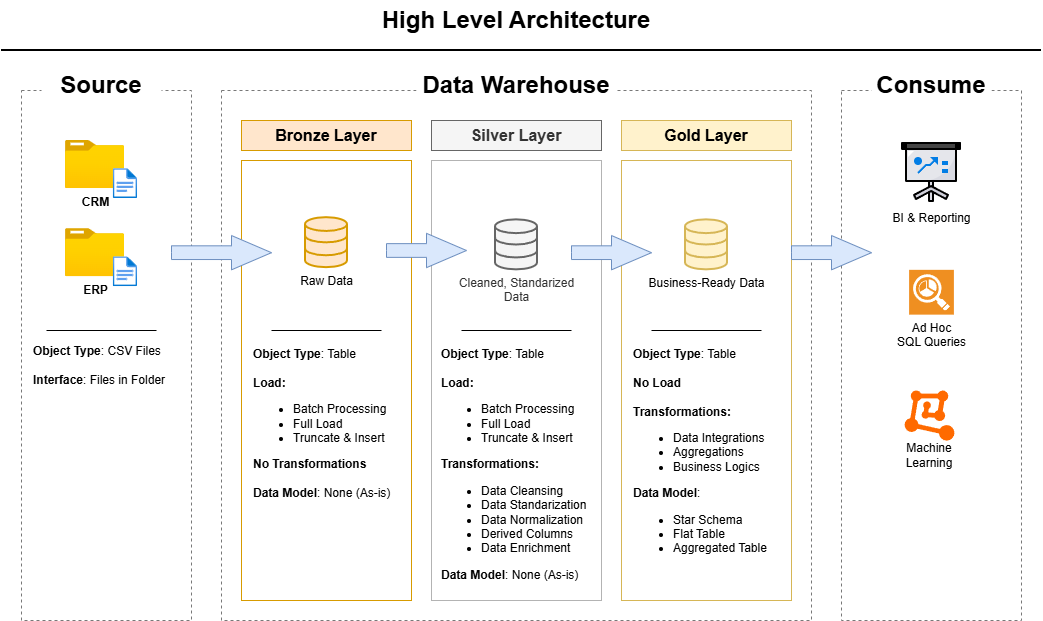

The diagram above was exported from draw.io. Its source (the exported page's mxGraphModel, read from the mxfile embedded in the PNG):
<mxGraphModel dx="1892" dy="562" grid="1" gridSize="10" guides="1" tooltips="1" connect="1" arrows="1" fold="1" page="1" pageScale="1" pageWidth="850" pageHeight="1100" math="0" shadow="0">
  <root>
    <mxCell id="0" />
    <mxCell id="1" parent="0" />
    <mxCell id="BGKEPtQ9n4gHxr2MZM1z-1" value="High Level Architecture" style="whiteSpace=wrap;html=1;fontStyle=1;fontSize=24;fillColor=none;strokeColor=none;" parent="1" vertex="1">
      <mxGeometry x="375" y="30" width="280" height="40" as="geometry" />
    </mxCell>
    <mxCell id="BGKEPtQ9n4gHxr2MZM1z-2" value="" style="rounded=0;whiteSpace=wrap;html=1;dashed=1;fillColor=none;strokeColor=light-dark(#787878, #3e3e3e);" parent="1" vertex="1">
      <mxGeometry x="20" y="120" width="170" height="530" as="geometry" />
    </mxCell>
    <mxCell id="BGKEPtQ9n4gHxr2MZM1z-3" value="Source" style="rounded=0;whiteSpace=wrap;html=1;fontSize=24;fillColor=default;strokeColor=none;fontStyle=1" parent="1" vertex="1">
      <mxGeometry x="40" y="100" width="120" height="30" as="geometry" />
    </mxCell>
    <mxCell id="BGKEPtQ9n4gHxr2MZM1z-5" value="" style="rounded=0;whiteSpace=wrap;html=1;dashed=1;fillColor=none;strokeColor=light-dark(#787878, #3e3e3e);" parent="1" vertex="1">
      <mxGeometry x="220" y="120" width="590" height="530" as="geometry" />
    </mxCell>
    <mxCell id="BGKEPtQ9n4gHxr2MZM1z-6" value="Data Warehouse" style="rounded=0;whiteSpace=wrap;html=1;fontSize=24;fillColor=default;strokeColor=none;fontStyle=1" parent="1" vertex="1">
      <mxGeometry x="415" y="100" width="200" height="30" as="geometry" />
    </mxCell>
    <mxCell id="BGKEPtQ9n4gHxr2MZM1z-7" value="" style="rounded=0;whiteSpace=wrap;html=1;dashed=1;fillColor=none;strokeColor=light-dark(#787878, #3e3e3e);" parent="1" vertex="1">
      <mxGeometry x="840" y="120" width="180" height="530" as="geometry" />
    </mxCell>
    <mxCell id="BGKEPtQ9n4gHxr2MZM1z-8" value="Consume" style="rounded=0;whiteSpace=wrap;html=1;fontSize=24;fillColor=default;strokeColor=none;fontStyle=1" parent="1" vertex="1">
      <mxGeometry x="870" y="100" width="120" height="30" as="geometry" />
    </mxCell>
    <mxCell id="BGKEPtQ9n4gHxr2MZM1z-9" value="Bronze Layer" style="rounded=0;whiteSpace=wrap;html=1;fillColor=#ffe6cc;strokeColor=#d79b00;fontStyle=1;fontSize=16;" parent="1" vertex="1">
      <mxGeometry x="240" y="150" width="170" height="30" as="geometry" />
    </mxCell>
    <mxCell id="BGKEPtQ9n4gHxr2MZM1z-10" value="" style="rounded=0;whiteSpace=wrap;html=1;fillColor=none;strokeColor=#d79b00;fontStyle=1;fontSize=16;" parent="1" vertex="1">
      <mxGeometry x="240" y="190" width="170" height="440" as="geometry" />
    </mxCell>
    <mxCell id="BGKEPtQ9n4gHxr2MZM1z-11" value="Silver Layer" style="rounded=0;whiteSpace=wrap;html=1;fillColor=#f5f5f5;strokeColor=#666666;fontStyle=1;fontSize=16;fontColor=#333333;" parent="1" vertex="1">
      <mxGeometry x="430" y="150" width="170" height="30" as="geometry" />
    </mxCell>
    <mxCell id="BGKEPtQ9n4gHxr2MZM1z-12" value="" style="rounded=0;whiteSpace=wrap;html=1;fillColor=none;strokeColor=#B3B3B3;fontStyle=1;fontSize=16;" parent="1" vertex="1">
      <mxGeometry x="430" y="190" width="170" height="440" as="geometry" />
    </mxCell>
    <mxCell id="BGKEPtQ9n4gHxr2MZM1z-13" value="Gold Layer" style="rounded=0;whiteSpace=wrap;html=1;fillColor=#fff2cc;strokeColor=#d6b656;fontStyle=1;fontSize=16;" parent="1" vertex="1">
      <mxGeometry x="620" y="150" width="170" height="30" as="geometry" />
    </mxCell>
    <mxCell id="BGKEPtQ9n4gHxr2MZM1z-15" value="" style="rounded=0;whiteSpace=wrap;html=1;fillColor=none;strokeColor=#d6b656;fontStyle=1;fontSize=16;" parent="1" vertex="1">
      <mxGeometry x="620" y="190" width="170" height="440" as="geometry" />
    </mxCell>
    <mxCell id="BGKEPtQ9n4gHxr2MZM1z-16" value="CRM" style="image;aspect=fixed;html=1;points=[];align=center;fontSize=12;image=img/lib/azure2/general/Folder_Blank.svg;fontStyle=1" parent="1" vertex="1">
      <mxGeometry x="63.91" y="170" width="59.29" height="48.12" as="geometry" />
    </mxCell>
    <mxCell id="BGKEPtQ9n4gHxr2MZM1z-17" value="" style="image;aspect=fixed;html=1;points=[];align=center;fontSize=12;image=img/lib/azure2/general/File.svg;" parent="1" vertex="1">
      <mxGeometry x="111.74000000000001" y="198.12" width="24.35" height="30" as="geometry" />
    </mxCell>
    <mxCell id="BGKEPtQ9n4gHxr2MZM1z-18" value="ERP" style="image;aspect=fixed;html=1;points=[];align=center;fontSize=12;image=img/lib/azure2/general/Folder_Blank.svg;fontStyle=1" parent="1" vertex="1">
      <mxGeometry x="63.91" y="258.12" width="59.29" height="48.12" as="geometry" />
    </mxCell>
    <mxCell id="BGKEPtQ9n4gHxr2MZM1z-19" value="" style="image;aspect=fixed;html=1;points=[];align=center;fontSize=12;image=img/lib/azure2/general/File.svg;" parent="1" vertex="1">
      <mxGeometry x="111.74000000000001" y="286.24" width="24.35" height="30" as="geometry" />
    </mxCell>
    <mxCell id="BGKEPtQ9n4gHxr2MZM1z-24" value="" style="endArrow=none;html=1;rounded=0;" parent="1" edge="1">
      <mxGeometry width="50" height="50" relative="1" as="geometry">
        <mxPoint x="45" y="360" as="sourcePoint" />
        <mxPoint x="155" y="360" as="targetPoint" />
      </mxGeometry>
    </mxCell>
    <mxCell id="BGKEPtQ9n4gHxr2MZM1z-26" value="&lt;b&gt;Object Type&lt;/b&gt;: CSV Files&lt;div&gt;&lt;br&gt;&lt;div&gt;&lt;b&gt;Interface&lt;/b&gt;: Files in Folder&lt;/div&gt;&lt;/div&gt;" style="text;html=1;whiteSpace=wrap;strokeColor=none;fillColor=none;align=left;verticalAlign=middle;rounded=0;" parent="1" vertex="1">
      <mxGeometry x="30" y="370" width="150" height="50" as="geometry" />
    </mxCell>
    <mxCell id="BGKEPtQ9n4gHxr2MZM1z-27" value="Raw Data" style="html=1;verticalLabelPosition=bottom;align=center;labelBackgroundColor=#ffffff;verticalAlign=top;strokeWidth=2;strokeColor=#d79b00;shadow=0;dashed=0;shape=mxgraph.ios7.icons.data;fillColor=#ffe6cc;" parent="1" vertex="1">
      <mxGeometry x="304" y="247.16" width="42" height="50" as="geometry" />
    </mxCell>
    <mxCell id="BGKEPtQ9n4gHxr2MZM1z-28" value="Cleaned, Standarized&lt;div&gt;Data&lt;/div&gt;" style="html=1;verticalLabelPosition=bottom;align=center;labelBackgroundColor=#ffffff;verticalAlign=top;strokeWidth=2;strokeColor=#666666;shadow=0;dashed=0;shape=mxgraph.ios7.icons.data;fillColor=#f5f5f5;fontColor=#333333;fontStyle=0" parent="1" vertex="1">
      <mxGeometry x="494" y="249.34" width="42" height="50" as="geometry" />
    </mxCell>
    <mxCell id="BGKEPtQ9n4gHxr2MZM1z-29" value="Business-Ready Data" style="html=1;verticalLabelPosition=bottom;align=center;labelBackgroundColor=#ffffff;verticalAlign=top;strokeWidth=2;strokeColor=#d6b656;shadow=0;dashed=0;shape=mxgraph.ios7.icons.data;fillColor=#fff2cc;" parent="1" vertex="1">
      <mxGeometry x="684" y="249.34" width="42" height="50" as="geometry" />
    </mxCell>
    <mxCell id="BGKEPtQ9n4gHxr2MZM1z-31" value="" style="html=1;shadow=0;dashed=0;align=center;verticalAlign=middle;shape=mxgraph.arrows2.arrow;dy=0.6;dx=40;notch=0;fillColor=#dae8fc;strokeColor=#6c8ebf;" parent="1" vertex="1">
      <mxGeometry x="170" y="265.02" width="100" height="34.32" as="geometry" />
    </mxCell>
    <mxCell id="BGKEPtQ9n4gHxr2MZM1z-33" value="" style="html=1;shadow=0;dashed=0;align=center;verticalAlign=middle;shape=mxgraph.arrows2.arrow;dy=0.6;dx=40;notch=0;fillColor=#dae8fc;strokeColor=#6c8ebf;" parent="1" vertex="1">
      <mxGeometry x="385" y="262.84" width="80" height="34.32" as="geometry" />
    </mxCell>
    <mxCell id="BGKEPtQ9n4gHxr2MZM1z-36" value="" style="html=1;shadow=0;dashed=0;align=center;verticalAlign=middle;shape=mxgraph.arrows2.arrow;dy=0.6;dx=40;notch=0;fillColor=#dae8fc;strokeColor=#6c8ebf;" parent="1" vertex="1">
      <mxGeometry x="790" y="265.02" width="80" height="34.32" as="geometry" />
    </mxCell>
    <mxCell id="BGKEPtQ9n4gHxr2MZM1z-38" value="" style="endArrow=none;html=1;rounded=0;" parent="1" edge="1">
      <mxGeometry width="50" height="50" relative="1" as="geometry">
        <mxPoint x="270" y="360" as="sourcePoint" />
        <mxPoint x="380" y="360" as="targetPoint" />
      </mxGeometry>
    </mxCell>
    <mxCell id="BGKEPtQ9n4gHxr2MZM1z-39" value="" style="endArrow=none;html=1;rounded=0;" parent="1" edge="1">
      <mxGeometry width="50" height="50" relative="1" as="geometry">
        <mxPoint x="460" y="360" as="sourcePoint" />
        <mxPoint x="570" y="360" as="targetPoint" />
      </mxGeometry>
    </mxCell>
    <mxCell id="BGKEPtQ9n4gHxr2MZM1z-40" value="" style="endArrow=none;html=1;rounded=0;" parent="1" edge="1">
      <mxGeometry width="50" height="50" relative="1" as="geometry">
        <mxPoint x="650" y="360" as="sourcePoint" />
        <mxPoint x="760" y="360" as="targetPoint" />
      </mxGeometry>
    </mxCell>
    <mxCell id="BGKEPtQ9n4gHxr2MZM1z-41" value="&lt;b&gt;Object Type&lt;/b&gt;: Table&lt;div&gt;&lt;br&gt;&lt;div&gt;&lt;b&gt;Load:&lt;/b&gt;&amp;nbsp;&lt;/div&gt;&lt;/div&gt;&lt;div&gt;&lt;ul&gt;&lt;li&gt;Batch Processing&lt;/li&gt;&lt;li&gt;Full Load&lt;/li&gt;&lt;li&gt;Truncate &amp;amp; Insert&lt;/li&gt;&lt;/ul&gt;&lt;div&gt;&lt;b&gt;No Transformations&lt;/b&gt;&lt;/div&gt;&lt;/div&gt;&lt;div&gt;&lt;b&gt;&lt;br&gt;&lt;/b&gt;&lt;/div&gt;&lt;div&gt;&lt;b&gt;Data Model&lt;/b&gt;: None (As-is)&lt;/div&gt;" style="text;html=1;whiteSpace=wrap;strokeColor=none;fillColor=none;align=left;verticalAlign=top;rounded=0;" parent="1" vertex="1">
      <mxGeometry x="250" y="370" width="150" height="170" as="geometry" />
    </mxCell>
    <mxCell id="BGKEPtQ9n4gHxr2MZM1z-43" value="&lt;b&gt;Object Type&lt;/b&gt;: Table&lt;div&gt;&lt;br&gt;&lt;div&gt;&lt;b&gt;Load:&lt;/b&gt;&amp;nbsp;&lt;/div&gt;&lt;/div&gt;&lt;div&gt;&lt;ul&gt;&lt;li&gt;Batch Processing&lt;/li&gt;&lt;li&gt;Full Load&lt;/li&gt;&lt;li&gt;Truncate &amp;amp; Insert&lt;/li&gt;&lt;/ul&gt;&lt;div&gt;&lt;b&gt;Transformations:&lt;/b&gt;&lt;/div&gt;&lt;/div&gt;&lt;div&gt;&lt;ul&gt;&lt;li&gt;Data Cleansing&lt;/li&gt;&lt;li&gt;Data Standarization&lt;/li&gt;&lt;li&gt;Data Normalization&lt;/li&gt;&lt;li&gt;Derived Columns&lt;/li&gt;&lt;li&gt;Data Enrichment&lt;/li&gt;&lt;/ul&gt;&lt;/div&gt;&lt;div&gt;&lt;b&gt;Data Model&lt;/b&gt;: None (As-is)&lt;/div&gt;" style="text;html=1;whiteSpace=wrap;strokeColor=none;fillColor=none;align=left;verticalAlign=top;rounded=0;" parent="1" vertex="1">
      <mxGeometry x="437.5" y="370" width="155" height="270" as="geometry" />
    </mxCell>
    <mxCell id="BGKEPtQ9n4gHxr2MZM1z-44" value="&lt;b&gt;Object Type&lt;/b&gt;: Table&lt;div&gt;&lt;br&gt;&lt;div&gt;&lt;b&gt;No Load&lt;/b&gt;&lt;/div&gt;&lt;/div&gt;&lt;div&gt;&lt;b&gt;&lt;br&gt;&lt;/b&gt;&lt;/div&gt;&lt;div&gt;&lt;div&gt;&lt;b&gt;Transformations:&lt;/b&gt;&lt;/div&gt;&lt;/div&gt;&lt;div&gt;&lt;ul&gt;&lt;li&gt;Data Integrations&lt;/li&gt;&lt;li&gt;Aggregations&lt;/li&gt;&lt;li&gt;Business Logics&lt;/li&gt;&lt;/ul&gt;&lt;/div&gt;&lt;div&gt;&lt;b&gt;Data Model&lt;/b&gt;:&lt;/div&gt;&lt;div&gt;&lt;ul&gt;&lt;li&gt;Star Schema&lt;/li&gt;&lt;li&gt;Flat Table&lt;/li&gt;&lt;li&gt;Aggregated Table&lt;/li&gt;&lt;/ul&gt;&lt;/div&gt;" style="text;html=1;whiteSpace=wrap;strokeColor=none;fillColor=none;align=left;verticalAlign=top;rounded=0;" parent="1" vertex="1">
      <mxGeometry x="630" y="370" width="150" height="230" as="geometry" />
    </mxCell>
    <mxCell id="BGKEPtQ9n4gHxr2MZM1z-46" value="BI &amp;amp; Reporting" style="shape=image;html=1;verticalAlign=top;verticalLabelPosition=bottom;labelBackgroundColor=#ffffff;imageAspect=0;aspect=fixed;image=https://icons.diagrams.net/icon-cache1/Business_Success-2515/board-stats-report-presentation-diagram-1095.svg" parent="1" vertex="1">
      <mxGeometry x="898" y="170" width="64" height="64" as="geometry" />
    </mxCell>
    <mxCell id="BGKEPtQ9n4gHxr2MZM1z-47" value="Ad Hoc&lt;div&gt;SQL Queries&lt;/div&gt;" style="shadow=0;dashed=0;html=1;strokeColor=none;fillColor=#EF8F21;labelPosition=center;verticalLabelPosition=bottom;verticalAlign=top;align=center;outlineConnect=0;shape=mxgraph.veeam.reporting;" parent="1" vertex="1">
      <mxGeometry x="907.6" y="299.34000000000003" width="44.8" height="44.8" as="geometry" />
    </mxCell>
    <mxCell id="BGKEPtQ9n4gHxr2MZM1z-49" value="" style="points=[];aspect=fixed;html=1;align=center;shadow=0;dashed=0;fillColor=#FF6A00;strokeColor=none;shape=mxgraph.alibaba_cloud.machine_learning;" parent="1" vertex="1">
      <mxGeometry x="903.1" y="420" width="49.8" height="50.099999999999994" as="geometry" />
    </mxCell>
    <mxCell id="BGKEPtQ9n4gHxr2MZM1z-50" value="Machine Learning" style="text;html=1;whiteSpace=wrap;strokeColor=none;fillColor=none;align=center;verticalAlign=middle;rounded=0;" parent="1" vertex="1">
      <mxGeometry x="898" y="470.1" width="60" height="30" as="geometry" />
    </mxCell>
    <mxCell id="BGKEPtQ9n4gHxr2MZM1z-51" value="" style="html=1;shadow=0;dashed=0;align=center;verticalAlign=middle;shape=mxgraph.arrows2.arrow;dy=0.6;dx=40;notch=0;fillColor=#dae8fc;strokeColor=#6c8ebf;" parent="1" vertex="1">
      <mxGeometry x="570" y="265.02" width="80" height="34.32" as="geometry" />
    </mxCell>
    <mxCell id="6n8-Zt_AsW6TqDbCYhT2-1" value="" style="endArrow=none;html=1;rounded=0;strokeWidth=2;" edge="1" parent="1">
      <mxGeometry width="50" height="50" relative="1" as="geometry">
        <mxPoint y="80" as="sourcePoint" />
        <mxPoint x="1040" y="80" as="targetPoint" />
      </mxGeometry>
    </mxCell>
  </root>
</mxGraphModel>